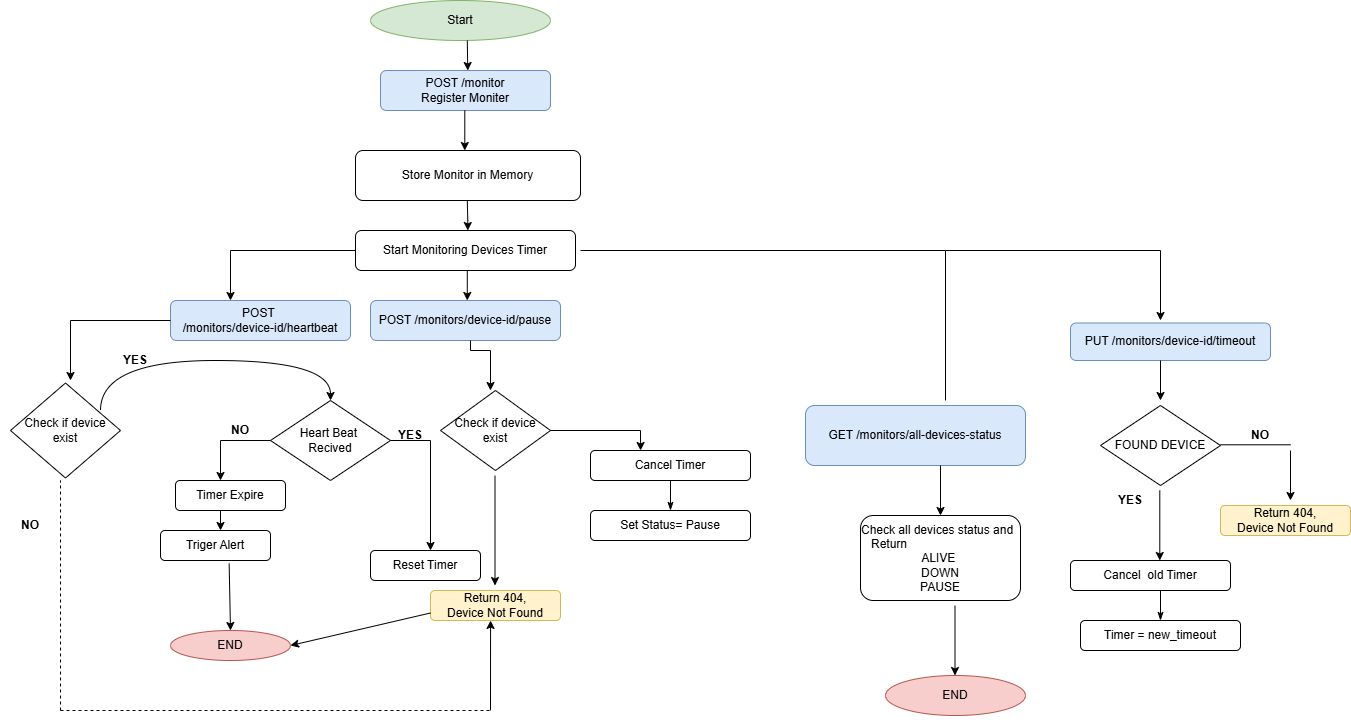

The diagram above was exported from draw.io. Its source (the exported page's mxGraphModel, read from the mxfile embedded in the PNG):
<mxGraphModel dx="1973" dy="749" grid="1" gridSize="10" guides="1" tooltips="1" connect="1" arrows="1" fold="1" page="1" pageScale="1" pageWidth="850" pageHeight="1100" math="0" shadow="0">
  <root>
    <mxCell id="0" />
    <mxCell id="1" parent="0" />
    <mxCell id="In8trllDbfgENB06-OB1-1" parent="1" style="ellipse;whiteSpace=wrap;html=1;fillColor=#d5e8d4;strokeColor=#82b366;" value="Start" vertex="1">
      <mxGeometry height="40" width="180" x="-150" y="50" as="geometry" />
    </mxCell>
    <mxCell id="In8trllDbfgENB06-OB1-2" edge="1" parent="1" style="endArrow=classic;html=1;rounded=0;" value="">
      <mxGeometry height="50" relative="1" width="50" as="geometry">
        <mxPoint x="-53.21000000000001" y="90" as="sourcePoint" />
        <mxPoint x="-52.71000000000001" y="120" as="targetPoint" />
      </mxGeometry>
    </mxCell>
    <mxCell id="In8trllDbfgENB06-OB1-7" edge="1" parent="1" style="endArrow=classic;html=1;rounded=0;" value="">
      <mxGeometry height="50" relative="1" width="50" as="geometry">
        <Array as="points">
          <mxPoint x="-52.71000000000001" y="270" />
        </Array>
        <mxPoint x="-53.21000000000001" y="250" as="sourcePoint" />
        <mxPoint x="-52.71000000000001" y="280" as="targetPoint" />
      </mxGeometry>
    </mxCell>
    <mxCell id="In8trllDbfgENB06-OB1-8" parent="1" style="rounded=1;whiteSpace=wrap;html=1;" value="Start Monitoring Devices Timer" vertex="1">
      <mxGeometry height="40" width="220" x="-165" y="280" as="geometry" />
    </mxCell>
    <mxCell id="In8trllDbfgENB06-OB1-11" edge="1" parent="1" style="endArrow=none;html=1;rounded=0;" value="">
      <mxGeometry height="50" relative="1" width="50" as="geometry">
        <mxPoint x="60" y="300" as="sourcePoint" />
        <mxPoint x="425" y="300" as="targetPoint" />
      </mxGeometry>
    </mxCell>
    <mxCell id="In8trllDbfgENB06-OB1-12" edge="1" parent="1" style="endArrow=none;html=1;rounded=0;" value="">
      <mxGeometry height="50" relative="1" width="50" as="geometry">
        <mxPoint x="425" y="300" as="sourcePoint" />
        <mxPoint x="425" y="450" as="targetPoint" />
      </mxGeometry>
    </mxCell>
    <mxCell id="In8trllDbfgENB06-OB1-13" parent="1" style="rounded=1;whiteSpace=wrap;html=1;fillColor=#dae8fc;strokeColor=#6c8ebf;" value="GET /monitors/all-devices-status" vertex="1">
      <mxGeometry height="60" width="220" x="285" y="455" as="geometry" />
    </mxCell>
    <mxCell id="In8trllDbfgENB06-OB1-15" parent="1" style="rounded=1;whiteSpace=wrap;html=1;" value="&lt;div style=&quot;text-align: left;&quot;&gt;&lt;span style=&quot;background-color: transparent; color: light-dark(rgb(0, 0, 0), rgb(255, 255, 255));&quot;&gt;Check all devices status and&amp;nbsp; &amp;nbsp; &amp;nbsp;Return&amp;nbsp;&amp;nbsp;&lt;/span&gt;&lt;/div&gt;&lt;div&gt;ALIVE&amp;nbsp;&lt;/div&gt;&lt;div&gt;DOWN&lt;/div&gt;&lt;div&gt;PAUSE&lt;/div&gt;" vertex="1">
      <mxGeometry height="85" width="160" x="340" y="565" as="geometry" />
    </mxCell>
    <mxCell id="In8trllDbfgENB06-OB1-16" edge="1" parent="1" style="endArrow=classic;html=1;rounded=0;" value="">
      <mxGeometry height="50" relative="1" width="50" as="geometry">
        <mxPoint x="-53.21000000000001" y="320" as="sourcePoint" />
        <mxPoint x="-53.21000000000001" y="350" as="targetPoint" />
      </mxGeometry>
    </mxCell>
    <mxCell id="In8trllDbfgENB06-OB1-18" parent="1" style="rounded=1;whiteSpace=wrap;html=1;fillColor=#dae8fc;strokeColor=#6c8ebf;" value="POST /monitors/device-id/pause" vertex="1">
      <mxGeometry height="40" width="190" x="-150" y="350" as="geometry" />
    </mxCell>
    <mxCell id="In8trllDbfgENB06-OB1-19" edge="1" parent="1" style="endArrow=classic;html=1;rounded=0;edgeStyle=orthogonalEdgeStyle;" value="">
      <mxGeometry height="50" relative="1" width="50" as="geometry">
        <Array as="points">
          <mxPoint x="-50" y="400" />
          <mxPoint x="-30" y="400" />
        </Array>
        <mxPoint x="-50" y="390" as="sourcePoint" />
        <mxPoint x="-30" y="440" as="targetPoint" />
      </mxGeometry>
    </mxCell>
    <mxCell id="In8trllDbfgENB06-OB1-20" parent="1" style="rounded=1;whiteSpace=wrap;html=1;" value="Cancel Timer" vertex="1">
      <mxGeometry height="30" width="160" x="70" y="500" as="geometry" />
    </mxCell>
    <mxCell id="In8trllDbfgENB06-OB1-21" edge="1" parent="1" source="In8trllDbfgENB06-OB1-20" style="endArrow=classicThin;html=1;rounded=0;exitX=0.5;exitY=1;exitDx=0;exitDy=0;entryX=0.5;entryY=0;entryDx=0;entryDy=0;endFill=1;" target="In8trllDbfgENB06-OB1-22" value="">
      <mxGeometry height="50" relative="1" width="50" as="geometry">
        <mxPoint x="80" y="620" as="sourcePoint" />
        <mxPoint x="75" y="560" as="targetPoint" />
      </mxGeometry>
    </mxCell>
    <mxCell id="In8trllDbfgENB06-OB1-22" parent="1" style="rounded=1;whiteSpace=wrap;html=1;" value="Set Status= Pause" vertex="1">
      <mxGeometry height="30" width="160" x="70" y="560" as="geometry" />
    </mxCell>
    <mxCell id="In8trllDbfgENB06-OB1-23" edge="1" parent="1" style="endArrow=none;html=1;rounded=0;" value="">
      <mxGeometry height="50" relative="1" width="50" as="geometry">
        <mxPoint x="-290" y="300" as="sourcePoint" />
        <mxPoint x="-165" y="300" as="targetPoint" />
      </mxGeometry>
    </mxCell>
    <mxCell id="In8trllDbfgENB06-OB1-24" edge="1" parent="1" style="endArrow=classic;html=1;rounded=0;" value="">
      <mxGeometry height="50" relative="1" width="50" as="geometry">
        <mxPoint x="-290" y="300" as="sourcePoint" />
        <mxPoint x="-290" y="350" as="targetPoint" />
      </mxGeometry>
    </mxCell>
    <mxCell id="In8trllDbfgENB06-OB1-26" parent="1" style="rounded=1;whiteSpace=wrap;html=1;fillColor=#dae8fc;strokeColor=#6c8ebf;" value="POST&amp;nbsp;&lt;div&gt;/monitors/device-id/heartbeat&lt;/div&gt;" vertex="1">
      <mxGeometry height="40" width="180" x="-350" y="350" as="geometry" />
    </mxCell>
    <mxCell id="In8trllDbfgENB06-OB1-31" parent="1" style="rhombus;whiteSpace=wrap;html=1;" value="Heart Beat&amp;nbsp;&lt;div&gt;Recived&lt;/div&gt;" vertex="1">
      <mxGeometry height="80" width="120" x="-250" y="450" as="geometry" />
    </mxCell>
    <mxCell id="In8trllDbfgENB06-OB1-32" edge="1" parent="1" source="In8trllDbfgENB06-OB1-31" style="endArrow=none;html=1;rounded=0;exitX=0;exitY=0.5;exitDx=0;exitDy=0;endFill=0;" value="">
      <mxGeometry height="50" relative="1" width="50" as="geometry">
        <mxPoint x="-310" y="550" as="sourcePoint" />
        <mxPoint x="-300" y="490" as="targetPoint" />
      </mxGeometry>
    </mxCell>
    <mxCell id="In8trllDbfgENB06-OB1-34" edge="1" parent="1" style="endArrow=classic;html=1;rounded=0;" value="">
      <mxGeometry height="50" relative="1" width="50" as="geometry">
        <mxPoint x="-300" y="490" as="sourcePoint" />
        <mxPoint x="-300" y="530" as="targetPoint" />
      </mxGeometry>
    </mxCell>
    <mxCell id="In8trllDbfgENB06-OB1-35" parent="1" style="text;html=1;whiteSpace=wrap;strokeColor=none;fillColor=none;align=center;verticalAlign=middle;rounded=0;fontStyle=1" value="NO" vertex="1">
      <mxGeometry height="20" width="60" x="-310" y="470" as="geometry" />
    </mxCell>
    <mxCell id="In8trllDbfgENB06-OB1-36" parent="1" style="rounded=1;whiteSpace=wrap;html=1;" value="Timer Expire" vertex="1">
      <mxGeometry height="30" width="110" x="-345" y="530" as="geometry" />
    </mxCell>
    <mxCell id="In8trllDbfgENB06-OB1-37" edge="1" parent="1" style="endArrow=classic;html=1;rounded=0;" value="">
      <mxGeometry height="50" relative="1" width="50" as="geometry">
        <mxPoint x="-300" y="560" as="sourcePoint" />
        <mxPoint x="-300" y="580" as="targetPoint" />
      </mxGeometry>
    </mxCell>
    <mxCell id="In8trllDbfgENB06-OB1-38" parent="1" style="rounded=1;whiteSpace=wrap;html=1;" value="Triger Alert" vertex="1">
      <mxGeometry height="30" width="110" x="-360" y="580" as="geometry" />
    </mxCell>
    <mxCell id="In8trllDbfgENB06-OB1-39" edge="1" parent="1" source="In8trllDbfgENB06-OB1-31" style="endArrow=none;html=1;rounded=0;" value="">
      <mxGeometry height="50" relative="1" width="50" as="geometry">
        <mxPoint x="-130" y="540" as="sourcePoint" />
        <mxPoint x="-90" y="490" as="targetPoint" />
      </mxGeometry>
    </mxCell>
    <mxCell id="In8trllDbfgENB06-OB1-40" edge="1" parent="1" style="endArrow=classic;html=1;rounded=0;" value="">
      <mxGeometry height="50" relative="1" width="50" as="geometry">
        <mxPoint x="-90" y="490" as="sourcePoint" />
        <mxPoint x="-90" y="600" as="targetPoint" />
      </mxGeometry>
    </mxCell>
    <mxCell id="In8trllDbfgENB06-OB1-41" parent="1" style="text;html=1;whiteSpace=wrap;strokeColor=none;fillColor=none;align=center;verticalAlign=middle;rounded=0;fontStyle=1" value="YES" vertex="1">
      <mxGeometry height="10" width="60" x="-140" y="480" as="geometry" />
    </mxCell>
    <mxCell id="In8trllDbfgENB06-OB1-42" parent="1" style="rounded=1;whiteSpace=wrap;html=1;" value="Reset Timer" vertex="1">
      <mxGeometry height="30" width="110" x="-150" y="600" as="geometry" />
    </mxCell>
    <mxCell id="In8trllDbfgENB06-OB1-47" parent="1" style="rhombus;whiteSpace=wrap;html=1;" value="Check if device exist" vertex="1">
      <mxGeometry height="80" width="110" x="-80" y="440" as="geometry" />
    </mxCell>
    <mxCell id="In8trllDbfgENB06-OB1-49" edge="1" parent="1" style="endArrow=none;html=1;rounded=0;" value="">
      <mxGeometry height="50" relative="1" width="50" as="geometry">
        <mxPoint x="30" y="480" as="sourcePoint" />
        <mxPoint x="120" y="480" as="targetPoint" />
      </mxGeometry>
    </mxCell>
    <mxCell id="In8trllDbfgENB06-OB1-51" edge="1" parent="1" style="endArrow=classic;html=1;rounded=0;entryX=0.313;entryY=0;entryDx=0;entryDy=0;entryPerimeter=0;" target="In8trllDbfgENB06-OB1-20" value="">
      <mxGeometry height="50" relative="1" width="50" as="geometry">
        <mxPoint x="120" y="480" as="sourcePoint" />
        <mxPoint x="120" y="495" as="targetPoint" />
      </mxGeometry>
    </mxCell>
    <mxCell id="In8trllDbfgENB06-OB1-52" edge="1" parent="1" style="endArrow=classic;html=1;rounded=0;" value="">
      <mxGeometry height="50" relative="1" width="50" as="geometry">
        <mxPoint x="-25.5" y="525" as="sourcePoint" />
        <mxPoint x="-25.5" y="635" as="targetPoint" />
      </mxGeometry>
    </mxCell>
    <mxCell id="In8trllDbfgENB06-OB1-56" parent="1" style="rounded=1;whiteSpace=wrap;html=1;fillColor=#fff2cc;strokeColor=#d6b656;" value="Return 404,&lt;div&gt;Device Not Found&lt;/div&gt;" vertex="1">
      <mxGeometry height="30" width="130" x="-90" y="640" as="geometry" />
    </mxCell>
    <mxCell id="In8trllDbfgENB06-OB1-62" edge="1" parent="1" source="In8trllDbfgENB06-OB1-26" style="endArrow=none;html=1;rounded=0;exitX=0;exitY=0.5;exitDx=0;exitDy=0;endFill=0;" value="">
      <mxGeometry height="50" relative="1" width="50" as="geometry">
        <mxPoint x="-420" y="420" as="sourcePoint" />
        <mxPoint x="-450" y="370" as="targetPoint" />
      </mxGeometry>
    </mxCell>
    <mxCell id="In8trllDbfgENB06-OB1-63" edge="1" parent="1" style="endArrow=classic;html=1;rounded=0;" value="">
      <mxGeometry height="50" relative="1" width="50" as="geometry">
        <mxPoint x="-450" y="370" as="sourcePoint" />
        <mxPoint x="-450" y="430" as="targetPoint" />
      </mxGeometry>
    </mxCell>
    <mxCell id="In8trllDbfgENB06-OB1-64" parent="1" style="rhombus;whiteSpace=wrap;html=1;" value="Check if device exist" vertex="1">
      <mxGeometry height="95" width="110" x="-510" y="432.5" as="geometry" />
    </mxCell>
    <mxCell id="In8trllDbfgENB06-OB1-65" edge="1" parent="1" style="endArrow=classic;html=1;rounded=0;edgeStyle=orthogonalEdgeStyle;curved=1;entryX=0.5;entryY=0;entryDx=0;entryDy=0;" target="In8trllDbfgENB06-OB1-31" value="">
      <mxGeometry height="50" relative="1" width="50" as="geometry">
        <Array as="points">
          <mxPoint x="-420" y="410" />
          <mxPoint x="-190" y="410" />
        </Array>
        <mxPoint x="-420" y="460" as="sourcePoint" />
        <mxPoint x="-230" y="410" as="targetPoint" />
      </mxGeometry>
    </mxCell>
    <mxCell id="In8trllDbfgENB06-OB1-67" edge="1" parent="1" style="endArrow=none;dashed=1;html=1;rounded=0;" value="">
      <mxGeometry height="50" relative="1" width="50" as="geometry">
        <mxPoint x="-460" y="760" as="sourcePoint" />
        <mxPoint x="-460" y="530" as="targetPoint" />
      </mxGeometry>
    </mxCell>
    <mxCell id="In8trllDbfgENB06-OB1-68" edge="1" parent="1" style="endArrow=none;dashed=1;html=1;rounded=0;" value="">
      <mxGeometry height="50" relative="1" width="50" as="geometry">
        <mxPoint x="-460" y="760" as="sourcePoint" />
        <mxPoint x="-30" y="760" as="targetPoint" />
      </mxGeometry>
    </mxCell>
    <mxCell id="In8trllDbfgENB06-OB1-69" edge="1" parent="1" style="endArrow=classic;html=1;rounded=0;entryX=0.462;entryY=1;entryDx=0;entryDy=0;entryPerimeter=0;" target="In8trllDbfgENB06-OB1-56" value="">
      <mxGeometry height="50" relative="1" width="50" as="geometry">
        <mxPoint x="-30" y="760" as="sourcePoint" />
        <mxPoint x="-30" y="680" as="targetPoint" />
      </mxGeometry>
    </mxCell>
    <mxCell id="In8trllDbfgENB06-OB1-70" parent="1" style="text;html=1;whiteSpace=wrap;strokeColor=none;fillColor=none;align=center;verticalAlign=middle;rounded=0;fontStyle=1" value="NO" vertex="1">
      <mxGeometry height="20" width="60" x="-520" y="565" as="geometry" />
    </mxCell>
    <mxCell id="In8trllDbfgENB06-OB1-71" parent="1" style="text;html=1;whiteSpace=wrap;strokeColor=none;fillColor=none;align=center;verticalAlign=middle;rounded=0;fontStyle=1" value="YES" vertex="1">
      <mxGeometry height="20" width="60" x="-415" y="400" as="geometry" />
    </mxCell>
    <mxCell id="In8trllDbfgENB06-OB1-72" parent="1" style="ellipse;whiteSpace=wrap;html=1;fillColor=#f8cecc;strokeColor=#b85450;" value="END" vertex="1">
      <mxGeometry height="40" width="140" x="365" y="725" as="geometry" />
    </mxCell>
    <mxCell id="In8trllDbfgENB06-OB1-73" edge="1" parent="1" style="endArrow=classic;html=1;rounded=0;" value="">
      <mxGeometry height="50" relative="1" width="50" as="geometry">
        <mxPoint x="434.5" y="655" as="sourcePoint" />
        <mxPoint x="434.5" y="725" as="targetPoint" />
      </mxGeometry>
    </mxCell>
    <mxCell id="In8trllDbfgENB06-OB1-76" parent="1" style="ellipse;whiteSpace=wrap;html=1;fillColor=#f8cecc;strokeColor=#b85450;" value="END" vertex="1">
      <mxGeometry height="30" width="120" x="-350" y="680" as="geometry" />
    </mxCell>
    <mxCell id="In8trllDbfgENB06-OB1-77" edge="1" parent="1" source="In8trllDbfgENB06-OB1-38" style="endArrow=classic;html=1;rounded=0;entryX=0.5;entryY=0;entryDx=0;entryDy=0;exitX=0.624;exitY=1.1;exitDx=0;exitDy=0;exitPerimeter=0;" target="In8trllDbfgENB06-OB1-76" value="">
      <mxGeometry height="50" relative="1" width="50" as="geometry">
        <mxPoint x="-340" y="680" as="sourcePoint" />
        <mxPoint x="-290" y="630" as="targetPoint" />
      </mxGeometry>
    </mxCell>
    <mxCell id="In8trllDbfgENB06-OB1-78" edge="1" parent="1" source="In8trllDbfgENB06-OB1-56" style="endArrow=classic;html=1;rounded=0;exitX=0;exitY=0.75;exitDx=0;exitDy=0;entryX=1;entryY=0.5;entryDx=0;entryDy=0;" target="In8trllDbfgENB06-OB1-76" value="">
      <mxGeometry height="50" relative="1" width="50" as="geometry">
        <mxPoint x="-165" y="720" as="sourcePoint" />
        <mxPoint x="-115" y="670" as="targetPoint" />
      </mxGeometry>
    </mxCell>
    <mxCell id="In8trllDbfgENB06-OB1-90" parent="1" style="rounded=1;whiteSpace=wrap;html=1;fillColor=#dae8fc;strokeColor=#6c8ebf;" value="POST /monitor&lt;div&gt;Register Moniter&lt;/div&gt;" vertex="1">
      <mxGeometry height="40" width="170" x="-140" y="120" as="geometry" />
    </mxCell>
    <mxCell id="In8trllDbfgENB06-OB1-91" edge="1" parent="1" source="In8trllDbfgENB06-OB1-90" style="edgeStyle=orthogonalEdgeStyle;rounded=0;orthogonalLoop=1;jettySize=auto;html=1;exitX=0.5;exitY=1;exitDx=0;exitDy=0;" target="In8trllDbfgENB06-OB1-90">
      <mxGeometry relative="1" as="geometry" />
    </mxCell>
    <mxCell id="xD6ryurPrmj3wb6J4p3F-1" parent="1" style="rounded=1;whiteSpace=wrap;html=1;" value="Store Monitor in Memory" vertex="1">
      <mxGeometry height="50" width="225" x="-165" y="200" as="geometry" />
    </mxCell>
    <mxCell id="xD6ryurPrmj3wb6J4p3F-2" edge="1" parent="1" style="endArrow=classic;html=1;rounded=0;" value="">
      <mxGeometry height="50" relative="1" width="50" as="geometry">
        <mxPoint x="-55.71000000000001" y="160" as="sourcePoint" />
        <mxPoint x="-55.71000000000001" y="200" as="targetPoint" />
      </mxGeometry>
    </mxCell>
    <mxCell id="xD6ryurPrmj3wb6J4p3F-5" edge="1" parent="1" style="endArrow=classic;html=1;rounded=0;entryX=0.5;entryY=0;entryDx=0;entryDy=0;" target="In8trllDbfgENB06-OB1-15" value="">
      <mxGeometry height="50" relative="1" width="50" as="geometry">
        <mxPoint x="420" y="515" as="sourcePoint" />
        <mxPoint x="420" y="585" as="targetPoint" />
      </mxGeometry>
    </mxCell>
    <mxCell id="Jpk0ju29Z0-sOTsUpUOG-1" edge="1" parent="1" style="endArrow=none;html=1;rounded=0;" value="">
      <mxGeometry height="50" relative="1" width="50" as="geometry">
        <mxPoint x="425" y="300" as="sourcePoint" />
        <mxPoint x="640" y="300" as="targetPoint" />
      </mxGeometry>
    </mxCell>
    <mxCell id="Jpk0ju29Z0-sOTsUpUOG-2" edge="1" parent="1" style="endArrow=classic;html=1;rounded=0;" value="">
      <mxGeometry height="50" relative="1" width="50" as="geometry">
        <mxPoint x="640" y="300" as="sourcePoint" />
        <mxPoint x="640" y="370" as="targetPoint" />
      </mxGeometry>
    </mxCell>
    <mxCell id="Jpk0ju29Z0-sOTsUpUOG-3" parent="1" style="rounded=1;whiteSpace=wrap;html=1;fillColor=#dae8fc;strokeColor=#6c8ebf;" value="PUT /monitors/device-id/timeout" vertex="1">
      <mxGeometry height="37.5" width="200" x="550" y="372.5" as="geometry" />
    </mxCell>
    <mxCell id="Jpk0ju29Z0-sOTsUpUOG-4" edge="1" parent="1" style="endArrow=classic;html=1;rounded=0;" value="">
      <mxGeometry height="50" relative="1" width="50" as="geometry">
        <mxPoint x="640" y="410" as="sourcePoint" />
        <mxPoint x="640" y="450" as="targetPoint" />
      </mxGeometry>
    </mxCell>
    <mxCell id="Jpk0ju29Z0-sOTsUpUOG-6" parent="1" style="rhombus;whiteSpace=wrap;html=1;" value="FOUND DEVICE" vertex="1">
      <mxGeometry height="80" width="120" x="580" y="455" as="geometry" />
    </mxCell>
    <mxCell id="Jpk0ju29Z0-sOTsUpUOG-8" edge="1" parent="1" style="endArrow=none;html=1;rounded=0;" value="">
      <mxGeometry height="50" relative="1" width="50" as="geometry">
        <mxPoint x="700" y="494.29" as="sourcePoint" />
        <mxPoint x="770" y="494.29" as="targetPoint" />
      </mxGeometry>
    </mxCell>
    <mxCell id="Jpk0ju29Z0-sOTsUpUOG-9" edge="1" parent="1" style="endArrow=classic;html=1;rounded=0;" value="">
      <mxGeometry height="50" relative="1" width="50" as="geometry">
        <mxPoint x="770" y="500" as="sourcePoint" />
        <mxPoint x="770" y="550" as="targetPoint" />
      </mxGeometry>
    </mxCell>
    <mxCell id="Jpk0ju29Z0-sOTsUpUOG-10" parent="1" style="text;html=1;whiteSpace=wrap;strokeColor=none;fillColor=none;align=center;verticalAlign=middle;rounded=0;fontStyle=1" value="NO" vertex="1">
      <mxGeometry height="20" width="60" x="710" y="475" as="geometry" />
    </mxCell>
    <mxCell id="Jpk0ju29Z0-sOTsUpUOG-11" parent="1" style="rounded=1;whiteSpace=wrap;html=1;fillColor=#fff2cc;strokeColor=#d6b656;" value="Return 404,&lt;div&gt;Device Not Found&lt;/div&gt;" vertex="1">
      <mxGeometry height="30" width="130" x="700" y="555" as="geometry" />
    </mxCell>
    <mxCell id="Jpk0ju29Z0-sOTsUpUOG-12" edge="1" parent="1" style="endArrow=classic;html=1;rounded=0;" value="">
      <mxGeometry height="50" relative="1" width="50" as="geometry">
        <mxPoint x="639.29" y="540" as="sourcePoint" />
        <mxPoint x="639.29" y="610" as="targetPoint" />
      </mxGeometry>
    </mxCell>
    <mxCell id="Jpk0ju29Z0-sOTsUpUOG-13" parent="1" style="rounded=1;whiteSpace=wrap;html=1;" value="Cancel&amp;nbsp; old Timer" vertex="1">
      <mxGeometry height="30" width="160" x="550" y="610" as="geometry" />
    </mxCell>
    <mxCell id="Jpk0ju29Z0-sOTsUpUOG-16" edge="1" parent="1" style="endArrow=classicThin;html=1;rounded=0;exitX=0.5;exitY=1;exitDx=0;exitDy=0;entryX=0.5;entryY=0;entryDx=0;entryDy=0;endFill=1;" target="Jpk0ju29Z0-sOTsUpUOG-17" value="">
      <mxGeometry height="50" relative="1" width="50" as="geometry">
        <mxPoint x="640" y="640" as="sourcePoint" />
        <mxPoint x="565" y="670" as="targetPoint" />
      </mxGeometry>
    </mxCell>
    <mxCell id="Jpk0ju29Z0-sOTsUpUOG-17" parent="1" style="rounded=1;whiteSpace=wrap;html=1;" value="Timer = new_timeout" vertex="1">
      <mxGeometry height="30" width="160" x="560" y="670" as="geometry" />
    </mxCell>
    <mxCell id="Jpk0ju29Z0-sOTsUpUOG-18" parent="1" style="text;html=1;whiteSpace=wrap;strokeColor=none;fillColor=none;align=center;verticalAlign=middle;rounded=0;fontStyle=1" value="YES" vertex="1">
      <mxGeometry height="10" width="60" x="580" y="545" as="geometry" />
    </mxCell>
  </root>
</mxGraphModel>